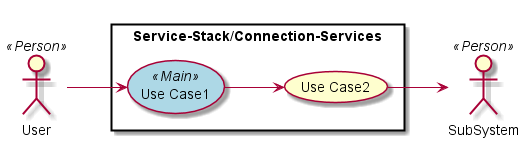

The diagram above was rendered by PlantUML. Its source (embedded in the PNG):
@startuml

left to right direction

skinparam usecase {
  BackgroudnColor #ffffaa
  BackgroundColor<<Main>> #lightblue
}
actor :User: <<Person>>
actor :SubSystem: <<Person>>


rectangle "Service-Stack/Connection-Services" {
UseCase UC1 <<Main>> as "Use Case1"
UseCase UC2  as "Use Case2"


User --> UC1
UC1 --> UC2
UC2 --> SubSystem
}

@enduml